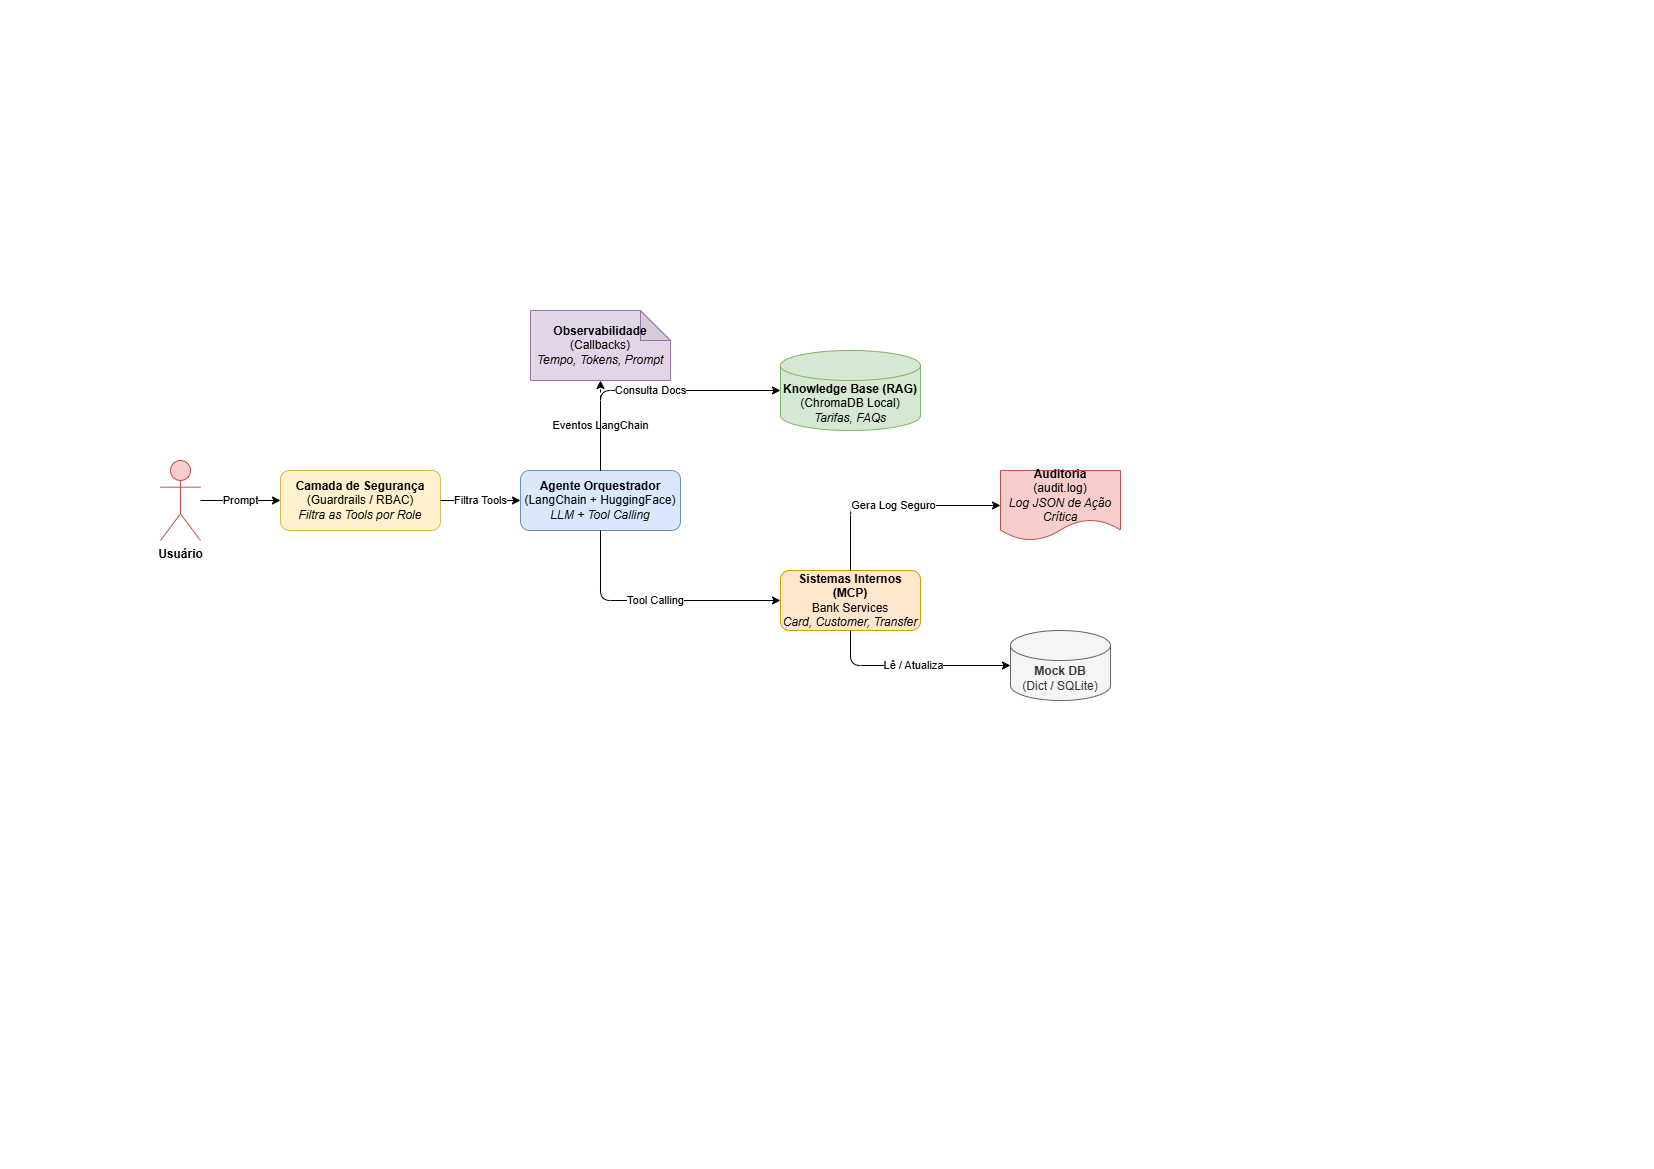

The diagram above was exported from draw.io. Its source (the exported page's mxGraphModel, read from the mxfile embedded in the PNG):
<mxGraphModel dx="2054" dy="1137" grid="1" gridSize="10" guides="1" tooltips="1" connect="1" arrows="1" fold="1" page="1" pageScale="1" pageWidth="827" pageHeight="1169" math="0" shadow="0">
  <root>
    <mxCell id="0" />
    <mxCell id="1" parent="0" />
    <mxCell id="yNZdj2vTeb_W2d-QMJ6f-1" parent="1" style="shape=umlActor;verticalLabelPosition=bottom;verticalAlign=top;html=1;fillColor=#f8cecc;strokeColor=#b85450;fontStyle=1" value="Usuário" vertex="1">
      <mxGeometry height="80" width="40" x="160" y="460" as="geometry" />
    </mxCell>
    <mxCell id="yNZdj2vTeb_W2d-QMJ6f-2" parent="1" style="rounded=1;whiteSpace=wrap;html=1;fillColor=#fff2cc;strokeColor=#d6b656;" value="&lt;b&gt;Camada de Segurança&lt;/b&gt;&lt;br&gt;(Guardrails / RBAC)&lt;br&gt;&lt;i&gt;Filtra as Tools por Role&lt;/i&gt;" vertex="1">
      <mxGeometry height="60" width="160" x="280" y="470" as="geometry" />
    </mxCell>
    <mxCell id="yNZdj2vTeb_W2d-QMJ6f-3" parent="1" style="rounded=1;whiteSpace=wrap;html=1;fillColor=#dae8fc;strokeColor=#6c8ebf;" value="&lt;b&gt;Agente Orquestrador&lt;/b&gt;&lt;br&gt;(LangChain + HuggingFace)&lt;br&gt;&lt;i&gt;LLM + Tool Calling&lt;/i&gt;" vertex="1">
      <mxGeometry height="60" width="160" x="520" y="470" as="geometry" />
    </mxCell>
    <mxCell id="yNZdj2vTeb_W2d-QMJ6f-4" parent="1" style="shape=note;whiteSpace=wrap;html=1;backgroundOutline=1;darkOpacity=0.05;fillColor=#e1d5e7;strokeColor=#9673a6;" value="&lt;b&gt;Observabilidade&lt;/b&gt;&lt;br&gt;(Callbacks)&lt;br&gt;&lt;i&gt;Tempo, Tokens, Prompt&lt;/i&gt;" vertex="1">
      <mxGeometry height="70" width="140" x="530" y="310" as="geometry" />
    </mxCell>
    <mxCell id="yNZdj2vTeb_W2d-QMJ6f-5" parent="1" style="shape=cylinder3;whiteSpace=wrap;html=1;boundedLbl=1;backgroundOutline=1;size=15;fillColor=#d5e8d4;strokeColor=#82b366;" value="&lt;b&gt;Knowledge Base (RAG)&lt;/b&gt;&lt;br&gt;(ChromaDB Local)&lt;br&gt;&lt;i&gt;Tarifas, FAQs&lt;/i&gt;" vertex="1">
      <mxGeometry height="80" width="140" x="780" y="350" as="geometry" />
    </mxCell>
    <mxCell id="yNZdj2vTeb_W2d-QMJ6f-6" parent="1" style="rounded=1;whiteSpace=wrap;html=1;fillColor=#ffe6cc;strokeColor=#d79b00;" value="&lt;b&gt;Sistemas Internos (MCP)&lt;/b&gt;&lt;br&gt;Bank Services&lt;br&gt;&lt;i&gt;Card, Customer, Transfer&lt;/i&gt;" vertex="1">
      <mxGeometry height="60" width="140" x="780" y="570" as="geometry" />
    </mxCell>
    <mxCell id="yNZdj2vTeb_W2d-QMJ6f-7" parent="1" style="shape=document;whiteSpace=wrap;html=1;boundedLbl=1;fillColor=#f8cecc;strokeColor=#b85450;" value="&lt;b&gt;Auditoria&lt;/b&gt;&lt;br&gt;(audit.log)&lt;br&gt;&lt;i&gt;Log JSON de Ação Crítica&lt;/i&gt;" vertex="1">
      <mxGeometry height="70" width="120" x="1000" y="470" as="geometry" />
    </mxCell>
    <mxCell id="yNZdj2vTeb_W2d-QMJ6f-8" parent="1" style="shape=cylinder3;whiteSpace=wrap;html=1;boundedLbl=1;backgroundOutline=1;size=15;fillColor=#f5f5f5;strokeColor=#666666;fontColor=#333333;" value="&lt;b&gt;Mock DB&lt;/b&gt;&lt;br&gt;(Dict / SQLite)" vertex="1">
      <mxGeometry height="70" width="100" x="1010" y="630" as="geometry" />
    </mxCell>
    <mxCell id="yNZdj2vTeb_W2d-QMJ6f-9" edge="1" parent="1" source="yNZdj2vTeb_W2d-QMJ6f-1" style="edgeStyle=orthogonalEdgeStyle;rounded=1;orthogonalLoop=1;jettySize=auto;html=1;" target="yNZdj2vTeb_W2d-QMJ6f-2" value="Prompt">
      <mxGeometry relative="1" as="geometry" />
    </mxCell>
    <mxCell id="yNZdj2vTeb_W2d-QMJ6f-10" edge="1" parent="1" source="yNZdj2vTeb_W2d-QMJ6f-2" style="edgeStyle=orthogonalEdgeStyle;rounded=1;orthogonalLoop=1;jettySize=auto;html=1;" target="yNZdj2vTeb_W2d-QMJ6f-3" value="Filtra Tools">
      <mxGeometry relative="1" as="geometry" />
    </mxCell>
    <mxCell id="yNZdj2vTeb_W2d-QMJ6f-11" edge="1" parent="1" source="yNZdj2vTeb_W2d-QMJ6f-3" style="edgeStyle=orthogonalEdgeStyle;rounded=1;orthogonalLoop=1;jettySize=auto;html=1;dashed=1;" target="yNZdj2vTeb_W2d-QMJ6f-4" value="Eventos LangChain">
      <mxGeometry relative="1" as="geometry" />
    </mxCell>
    <mxCell id="yNZdj2vTeb_W2d-QMJ6f-12" edge="1" parent="1" source="yNZdj2vTeb_W2d-QMJ6f-3" style="edgeStyle=orthogonalEdgeStyle;rounded=1;orthogonalLoop=1;jettySize=auto;html=1;" target="yNZdj2vTeb_W2d-QMJ6f-5" value="Consulta Docs">
      <mxGeometry relative="1" as="geometry">
        <Array as="points">
          <mxPoint x="600" y="390" />
        </Array>
      </mxGeometry>
    </mxCell>
    <mxCell id="yNZdj2vTeb_W2d-QMJ6f-13" edge="1" parent="1" source="yNZdj2vTeb_W2d-QMJ6f-3" style="edgeStyle=orthogonalEdgeStyle;rounded=1;orthogonalLoop=1;jettySize=auto;html=1;" target="yNZdj2vTeb_W2d-QMJ6f-6" value="Tool Calling">
      <mxGeometry relative="1" as="geometry">
        <Array as="points">
          <mxPoint x="600" y="600" />
        </Array>
      </mxGeometry>
    </mxCell>
    <mxCell id="yNZdj2vTeb_W2d-QMJ6f-14" edge="1" parent="1" source="yNZdj2vTeb_W2d-QMJ6f-6" style="edgeStyle=orthogonalEdgeStyle;rounded=1;orthogonalLoop=1;jettySize=auto;html=1;" target="yNZdj2vTeb_W2d-QMJ6f-7" value="Gera Log Seguro">
      <mxGeometry relative="1" as="geometry">
        <Array as="points">
          <mxPoint x="850" y="505" />
        </Array>
      </mxGeometry>
    </mxCell>
    <mxCell id="yNZdj2vTeb_W2d-QMJ6f-15" edge="1" parent="1" source="yNZdj2vTeb_W2d-QMJ6f-6" style="edgeStyle=orthogonalEdgeStyle;rounded=1;orthogonalLoop=1;jettySize=auto;html=1;" target="yNZdj2vTeb_W2d-QMJ6f-8" value="Lê / Atualiza">
      <mxGeometry relative="1" as="geometry">
        <Array as="points">
          <mxPoint x="850" y="665" />
        </Array>
      </mxGeometry>
    </mxCell>
  </root>
</mxGraphModel>